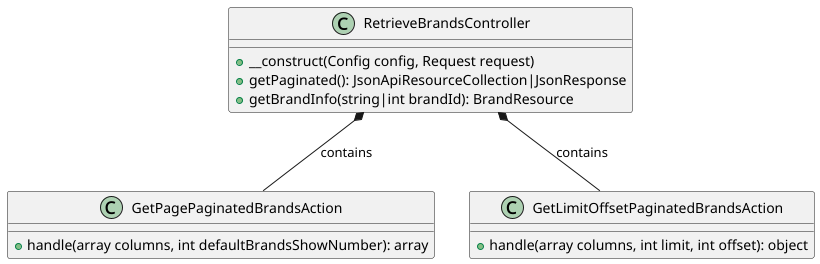

The diagram above was rendered by PlantUML. Its source (embedded in the PNG):
@startuml

class RetrieveBrandsController {
    + __construct(Config config, Request request)
    + getPaginated(): JsonApiResourceCollection|JsonResponse
    + getBrandInfo(string|int brandId): BrandResource
}

class GetPagePaginatedBrandsAction {
    + handle(array columns, int defaultBrandsShowNumber): array
}

class GetLimitOffsetPaginatedBrandsAction {
    + handle(array columns, int limit, int offset): object
}

RetrieveBrandsController *-- GetPagePaginatedBrandsAction : contains
RetrieveBrandsController *-- GetLimitOffsetPaginatedBrandsAction : contains

@enduml